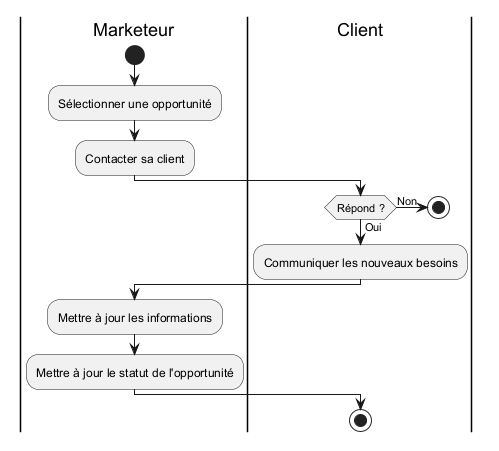

The diagram above was rendered by PlantUML. Its source (embedded in the PNG):
@startuml

|Marketeur|
start
:Sélectionner une opportunité;
:Contacter sa client;

|Client|
if (Répond ?) then (Oui)

    :Communiquer les nouveaux besoins;

    |Marketeur|
    :Mettre à jour les informations;
:Mettre à jour le statut de l'opportunité;

else (Non)
    |Client|
     stop

endif



stop
@enduml